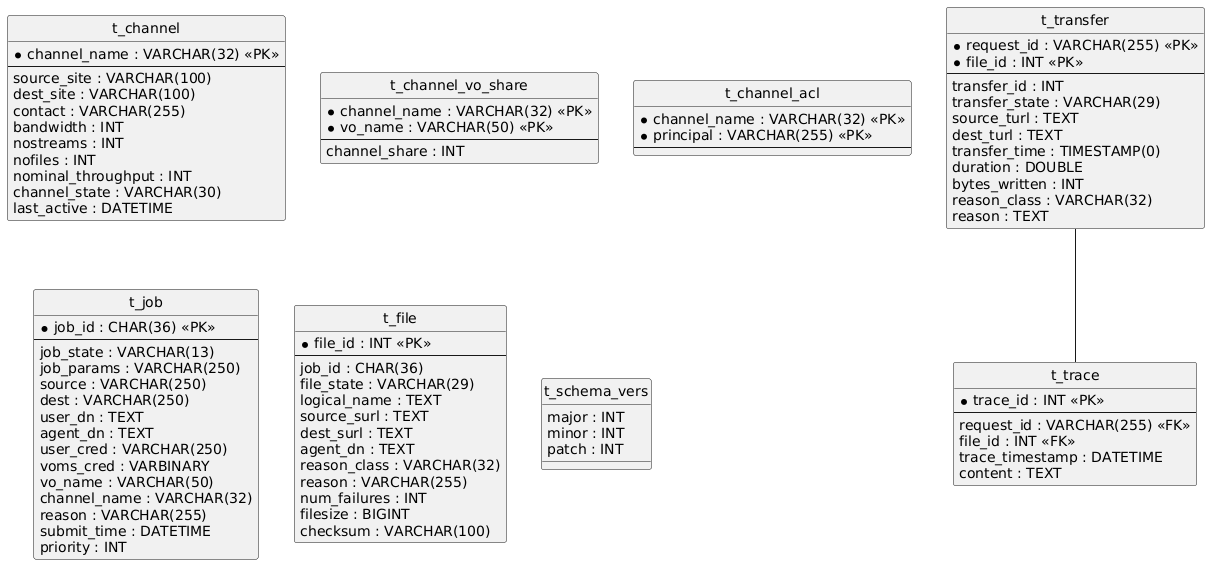

The diagram above was rendered by PlantUML. Its source (embedded in the PNG):
@startuml
hide circle
skinparam linetype ortho

entity "t_channel" as t_channel {
  * channel_name : VARCHAR(32) <<PK>>
  --
  source_site : VARCHAR(100)
  dest_site : VARCHAR(100)
  contact : VARCHAR(255)
  bandwidth : INT
  nostreams : INT
  nofiles : INT
  nominal_throughput : INT
  channel_state : VARCHAR(30)
  last_active : DATETIME
}

entity "t_channel_vo_share" as t_channel_vo_share {
  * channel_name : VARCHAR(32) <<PK>>
  * vo_name : VARCHAR(50) <<PK>>
  --
  channel_share : INT
}

entity "t_channel_acl" as t_channel_acl {
  * channel_name : VARCHAR(32) <<PK>>
  * principal : VARCHAR(255) <<PK>>
  --
}

entity "t_job" as t_job {
  * job_id : CHAR(36) <<PK>>
  --
  job_state : VARCHAR(13)
  job_params : VARCHAR(250)
  source : VARCHAR(250)
  dest : VARCHAR(250)
  user_dn : TEXT
  agent_dn : TEXT
  user_cred : VARCHAR(250)
  voms_cred : VARBINARY
  vo_name : VARCHAR(50)
  channel_name : VARCHAR(32)
  reason : VARCHAR(255)
  submit_time : DATETIME
  priority : INT
}

entity "t_file" as t_file {
  * file_id : INT <<PK>>
  --
  job_id : CHAR(36)
  file_state : VARCHAR(29)
  logical_name : TEXT
  source_surl : TEXT
  dest_surl : TEXT
  agent_dn : TEXT
  reason_class : VARCHAR(32)
  reason : VARCHAR(255)
  num_failures : INT
  filesize : BIGINT
  checksum : VARCHAR(100)
}

entity "t_transfer" as t_transfer {
  * request_id : VARCHAR(255) <<PK>>
  * file_id : INT <<PK>>
  --
  transfer_id : INT
  transfer_state : VARCHAR(29)
  source_turl : TEXT
  dest_turl : TEXT
  transfer_time : TIMESTAMP(0)
  duration : DOUBLE
  bytes_written : INT
  reason_class : VARCHAR(32)
  reason : TEXT
}

entity "t_trace" as t_trace {
  * trace_id : INT <<PK>>
  --
  request_id : VARCHAR(255) <<FK>>
  file_id : INT <<FK>>
  trace_timestamp : DATETIME
  content : TEXT
}

entity "t_schema_vers" as t_schema_vers {
  major : INT
  minor : INT
  patch : INT
}

t_transfer -- t_trace
@enduml